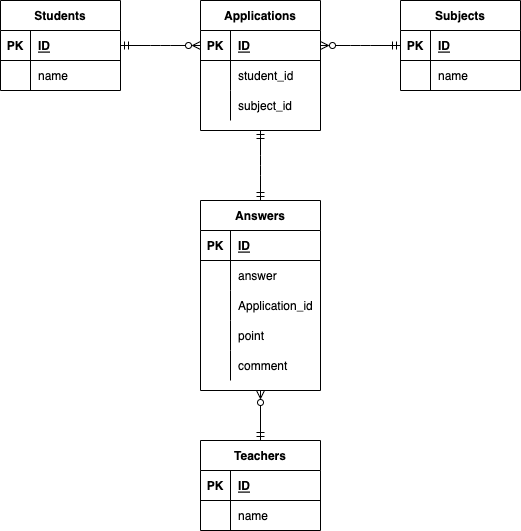

The diagram above was exported from draw.io. Its source (the exported page's mxGraphModel, read from the mxfile embedded in the PNG):
<mxGraphModel dx="384" dy="707" grid="1" gridSize="10" guides="1" tooltips="1" connect="1" arrows="1" fold="1" page="1" pageScale="1" pageWidth="827" pageHeight="1169" math="0" shadow="0">
  <root>
    <mxCell id="0" />
    <mxCell id="1" parent="0" />
    <mxCell id="2" value="Students" style="shape=table;startSize=30;container=1;collapsible=1;childLayout=tableLayout;fixedRows=1;rowLines=0;fontStyle=1;align=center;resizeLast=1;" parent="1" vertex="1">
      <mxGeometry x="40" y="40" width="120" height="90" as="geometry" />
    </mxCell>
    <mxCell id="3" value="" style="shape=partialRectangle;collapsible=0;dropTarget=0;pointerEvents=0;fillColor=none;top=0;left=0;bottom=1;right=0;points=[[0,0.5],[1,0.5]];portConstraint=eastwest;" parent="2" vertex="1">
      <mxGeometry y="30" width="120" height="30" as="geometry" />
    </mxCell>
    <mxCell id="4" value="PK" style="shape=partialRectangle;connectable=0;fillColor=none;top=0;left=0;bottom=0;right=0;fontStyle=1;overflow=hidden;" parent="3" vertex="1">
      <mxGeometry width="30" height="30" as="geometry">
        <mxRectangle width="30" height="30" as="alternateBounds" />
      </mxGeometry>
    </mxCell>
    <mxCell id="5" value="ID" style="shape=partialRectangle;connectable=0;fillColor=none;top=0;left=0;bottom=0;right=0;align=left;spacingLeft=6;fontStyle=5;overflow=hidden;" parent="3" vertex="1">
      <mxGeometry x="30" width="90" height="30" as="geometry">
        <mxRectangle width="90" height="30" as="alternateBounds" />
      </mxGeometry>
    </mxCell>
    <mxCell id="6" value="" style="shape=partialRectangle;collapsible=0;dropTarget=0;pointerEvents=0;fillColor=none;top=0;left=0;bottom=0;right=0;points=[[0,0.5],[1,0.5]];portConstraint=eastwest;" parent="2" vertex="1">
      <mxGeometry y="60" width="120" height="30" as="geometry" />
    </mxCell>
    <mxCell id="7" value="" style="shape=partialRectangle;connectable=0;fillColor=none;top=0;left=0;bottom=0;right=0;editable=1;overflow=hidden;" parent="6" vertex="1">
      <mxGeometry width="30" height="30" as="geometry">
        <mxRectangle width="30" height="30" as="alternateBounds" />
      </mxGeometry>
    </mxCell>
    <mxCell id="8" value="name" style="shape=partialRectangle;connectable=0;fillColor=none;top=0;left=0;bottom=0;right=0;align=left;spacingLeft=6;overflow=hidden;" parent="6" vertex="1">
      <mxGeometry x="30" width="90" height="30" as="geometry">
        <mxRectangle width="90" height="30" as="alternateBounds" />
      </mxGeometry>
    </mxCell>
    <mxCell id="16" value="Applications" style="shape=table;startSize=30;container=1;collapsible=1;childLayout=tableLayout;fixedRows=1;rowLines=0;fontStyle=1;align=center;resizeLast=1;" parent="1" vertex="1">
      <mxGeometry x="240" y="40" width="120" height="130" as="geometry" />
    </mxCell>
    <mxCell id="17" value="" style="shape=partialRectangle;collapsible=0;dropTarget=0;pointerEvents=0;fillColor=none;top=0;left=0;bottom=1;right=0;points=[[0,0.5],[1,0.5]];portConstraint=eastwest;" parent="16" vertex="1">
      <mxGeometry y="30" width="120" height="30" as="geometry" />
    </mxCell>
    <mxCell id="18" value="PK" style="shape=partialRectangle;connectable=0;fillColor=none;top=0;left=0;bottom=0;right=0;fontStyle=1;overflow=hidden;" parent="17" vertex="1">
      <mxGeometry width="30" height="30" as="geometry">
        <mxRectangle width="30" height="30" as="alternateBounds" />
      </mxGeometry>
    </mxCell>
    <mxCell id="19" value="ID" style="shape=partialRectangle;connectable=0;fillColor=none;top=0;left=0;bottom=0;right=0;align=left;spacingLeft=6;fontStyle=5;overflow=hidden;" parent="17" vertex="1">
      <mxGeometry x="30" width="90" height="30" as="geometry">
        <mxRectangle width="90" height="30" as="alternateBounds" />
      </mxGeometry>
    </mxCell>
    <mxCell id="20" value="" style="shape=partialRectangle;collapsible=0;dropTarget=0;pointerEvents=0;fillColor=none;top=0;left=0;bottom=0;right=0;points=[[0,0.5],[1,0.5]];portConstraint=eastwest;" parent="16" vertex="1">
      <mxGeometry y="60" width="120" height="30" as="geometry" />
    </mxCell>
    <mxCell id="21" value="" style="shape=partialRectangle;connectable=0;fillColor=none;top=0;left=0;bottom=0;right=0;editable=1;overflow=hidden;" parent="20" vertex="1">
      <mxGeometry width="30" height="30" as="geometry">
        <mxRectangle width="30" height="30" as="alternateBounds" />
      </mxGeometry>
    </mxCell>
    <mxCell id="22" value="student_id" style="shape=partialRectangle;connectable=0;fillColor=none;top=0;left=0;bottom=0;right=0;align=left;spacingLeft=6;overflow=hidden;" parent="20" vertex="1">
      <mxGeometry x="30" width="90" height="30" as="geometry">
        <mxRectangle width="90" height="30" as="alternateBounds" />
      </mxGeometry>
    </mxCell>
    <mxCell id="23" value="" style="shape=partialRectangle;collapsible=0;dropTarget=0;pointerEvents=0;fillColor=none;top=0;left=0;bottom=0;right=0;points=[[0,0.5],[1,0.5]];portConstraint=eastwest;" parent="16" vertex="1">
      <mxGeometry y="90" width="120" height="30" as="geometry" />
    </mxCell>
    <mxCell id="24" value="" style="shape=partialRectangle;connectable=0;fillColor=none;top=0;left=0;bottom=0;right=0;editable=1;overflow=hidden;" parent="23" vertex="1">
      <mxGeometry width="30" height="30" as="geometry">
        <mxRectangle width="30" height="30" as="alternateBounds" />
      </mxGeometry>
    </mxCell>
    <mxCell id="25" value="subject_id" style="shape=partialRectangle;connectable=0;fillColor=none;top=0;left=0;bottom=0;right=0;align=left;spacingLeft=6;overflow=hidden;" parent="23" vertex="1">
      <mxGeometry x="30" width="90" height="30" as="geometry">
        <mxRectangle width="90" height="30" as="alternateBounds" />
      </mxGeometry>
    </mxCell>
    <mxCell id="30" style="html=1;exitX=1;exitY=0.5;exitDx=0;exitDy=0;entryX=0;entryY=0.5;entryDx=0;entryDy=0;endArrow=ERzeroToMany;endFill=0;edgeStyle=elbowEdgeStyle;startArrow=ERmandOne;startFill=0;" parent="1" source="3" target="17" edge="1">
      <mxGeometry relative="1" as="geometry" />
    </mxCell>
    <mxCell id="31" value="Subjects" style="shape=table;startSize=30;container=1;collapsible=1;childLayout=tableLayout;fixedRows=1;rowLines=0;fontStyle=1;align=center;resizeLast=1;" parent="1" vertex="1">
      <mxGeometry x="440" y="40" width="120" height="90" as="geometry" />
    </mxCell>
    <mxCell id="32" value="" style="shape=partialRectangle;collapsible=0;dropTarget=0;pointerEvents=0;fillColor=none;top=0;left=0;bottom=1;right=0;points=[[0,0.5],[1,0.5]];portConstraint=eastwest;" parent="31" vertex="1">
      <mxGeometry y="30" width="120" height="30" as="geometry" />
    </mxCell>
    <mxCell id="33" value="PK" style="shape=partialRectangle;connectable=0;fillColor=none;top=0;left=0;bottom=0;right=0;fontStyle=1;overflow=hidden;" parent="32" vertex="1">
      <mxGeometry width="30" height="30" as="geometry">
        <mxRectangle width="30" height="30" as="alternateBounds" />
      </mxGeometry>
    </mxCell>
    <mxCell id="34" value="ID" style="shape=partialRectangle;connectable=0;fillColor=none;top=0;left=0;bottom=0;right=0;align=left;spacingLeft=6;fontStyle=5;overflow=hidden;" parent="32" vertex="1">
      <mxGeometry x="30" width="90" height="30" as="geometry">
        <mxRectangle width="90" height="30" as="alternateBounds" />
      </mxGeometry>
    </mxCell>
    <mxCell id="35" value="" style="shape=partialRectangle;collapsible=0;dropTarget=0;pointerEvents=0;fillColor=none;top=0;left=0;bottom=0;right=0;points=[[0,0.5],[1,0.5]];portConstraint=eastwest;" parent="31" vertex="1">
      <mxGeometry y="60" width="120" height="30" as="geometry" />
    </mxCell>
    <mxCell id="36" value="" style="shape=partialRectangle;connectable=0;fillColor=none;top=0;left=0;bottom=0;right=0;editable=1;overflow=hidden;" parent="35" vertex="1">
      <mxGeometry width="30" height="30" as="geometry">
        <mxRectangle width="30" height="30" as="alternateBounds" />
      </mxGeometry>
    </mxCell>
    <mxCell id="37" value="name" style="shape=partialRectangle;connectable=0;fillColor=none;top=0;left=0;bottom=0;right=0;align=left;spacingLeft=6;overflow=hidden;" parent="35" vertex="1">
      <mxGeometry x="30" width="90" height="30" as="geometry">
        <mxRectangle width="90" height="30" as="alternateBounds" />
      </mxGeometry>
    </mxCell>
    <mxCell id="38" style="edgeStyle=elbowEdgeStyle;html=1;exitX=0;exitY=0.5;exitDx=0;exitDy=0;entryX=1;entryY=0.5;entryDx=0;entryDy=0;startArrow=ERmandOne;startFill=0;endArrow=ERzeroToMany;endFill=0;" parent="1" source="32" target="17" edge="1">
      <mxGeometry relative="1" as="geometry" />
    </mxCell>
    <mxCell id="39" value="Answers" style="shape=table;startSize=30;container=1;collapsible=1;childLayout=tableLayout;fixedRows=1;rowLines=0;fontStyle=1;align=center;resizeLast=1;" parent="1" vertex="1">
      <mxGeometry x="240" y="240" width="120" height="190" as="geometry" />
    </mxCell>
    <mxCell id="40" value="" style="shape=partialRectangle;collapsible=0;dropTarget=0;pointerEvents=0;fillColor=none;top=0;left=0;bottom=1;right=0;points=[[0,0.5],[1,0.5]];portConstraint=eastwest;" parent="39" vertex="1">
      <mxGeometry y="30" width="120" height="30" as="geometry" />
    </mxCell>
    <mxCell id="41" value="PK" style="shape=partialRectangle;connectable=0;fillColor=none;top=0;left=0;bottom=0;right=0;fontStyle=1;overflow=hidden;" parent="40" vertex="1">
      <mxGeometry width="30" height="30" as="geometry">
        <mxRectangle width="30" height="30" as="alternateBounds" />
      </mxGeometry>
    </mxCell>
    <mxCell id="42" value="ID" style="shape=partialRectangle;connectable=0;fillColor=none;top=0;left=0;bottom=0;right=0;align=left;spacingLeft=6;fontStyle=5;overflow=hidden;" parent="40" vertex="1">
      <mxGeometry x="30" width="90" height="30" as="geometry">
        <mxRectangle width="90" height="30" as="alternateBounds" />
      </mxGeometry>
    </mxCell>
    <mxCell id="43" value="" style="shape=partialRectangle;collapsible=0;dropTarget=0;pointerEvents=0;fillColor=none;top=0;left=0;bottom=0;right=0;points=[[0,0.5],[1,0.5]];portConstraint=eastwest;" parent="39" vertex="1">
      <mxGeometry y="60" width="120" height="30" as="geometry" />
    </mxCell>
    <mxCell id="44" value="" style="shape=partialRectangle;connectable=0;fillColor=none;top=0;left=0;bottom=0;right=0;editable=1;overflow=hidden;" parent="43" vertex="1">
      <mxGeometry width="30" height="30" as="geometry">
        <mxRectangle width="30" height="30" as="alternateBounds" />
      </mxGeometry>
    </mxCell>
    <mxCell id="45" value="answer" style="shape=partialRectangle;connectable=0;fillColor=none;top=0;left=0;bottom=0;right=0;align=left;spacingLeft=6;overflow=hidden;" parent="43" vertex="1">
      <mxGeometry x="30" width="90" height="30" as="geometry">
        <mxRectangle width="90" height="30" as="alternateBounds" />
      </mxGeometry>
    </mxCell>
    <mxCell id="46" value="" style="shape=partialRectangle;collapsible=0;dropTarget=0;pointerEvents=0;fillColor=none;top=0;left=0;bottom=0;right=0;points=[[0,0.5],[1,0.5]];portConstraint=eastwest;" parent="39" vertex="1">
      <mxGeometry y="90" width="120" height="30" as="geometry" />
    </mxCell>
    <mxCell id="47" value="" style="shape=partialRectangle;connectable=0;fillColor=none;top=0;left=0;bottom=0;right=0;editable=1;overflow=hidden;" parent="46" vertex="1">
      <mxGeometry width="30" height="30" as="geometry">
        <mxRectangle width="30" height="30" as="alternateBounds" />
      </mxGeometry>
    </mxCell>
    <mxCell id="48" value="Application_id" style="shape=partialRectangle;connectable=0;fillColor=none;top=0;left=0;bottom=0;right=0;align=left;spacingLeft=6;overflow=hidden;" parent="46" vertex="1">
      <mxGeometry x="30" width="90" height="30" as="geometry">
        <mxRectangle width="90" height="30" as="alternateBounds" />
      </mxGeometry>
    </mxCell>
    <mxCell id="79" value="" style="shape=partialRectangle;collapsible=0;dropTarget=0;pointerEvents=0;fillColor=none;top=0;left=0;bottom=0;right=0;points=[[0,0.5],[1,0.5]];portConstraint=eastwest;" parent="39" vertex="1">
      <mxGeometry y="120" width="120" height="30" as="geometry" />
    </mxCell>
    <mxCell id="80" value="" style="shape=partialRectangle;connectable=0;fillColor=none;top=0;left=0;bottom=0;right=0;editable=1;overflow=hidden;" parent="79" vertex="1">
      <mxGeometry width="30" height="30" as="geometry">
        <mxRectangle width="30" height="30" as="alternateBounds" />
      </mxGeometry>
    </mxCell>
    <mxCell id="81" value="point" style="shape=partialRectangle;connectable=0;fillColor=none;top=0;left=0;bottom=0;right=0;align=left;spacingLeft=6;overflow=hidden;" parent="79" vertex="1">
      <mxGeometry x="30" width="90" height="30" as="geometry">
        <mxRectangle width="90" height="30" as="alternateBounds" />
      </mxGeometry>
    </mxCell>
    <mxCell id="90" value="" style="shape=partialRectangle;collapsible=0;dropTarget=0;pointerEvents=0;fillColor=none;top=0;left=0;bottom=0;right=0;points=[[0,0.5],[1,0.5]];portConstraint=eastwest;" parent="39" vertex="1">
      <mxGeometry y="150" width="120" height="30" as="geometry" />
    </mxCell>
    <mxCell id="91" value="" style="shape=partialRectangle;connectable=0;fillColor=none;top=0;left=0;bottom=0;right=0;editable=1;overflow=hidden;" parent="90" vertex="1">
      <mxGeometry width="30" height="30" as="geometry">
        <mxRectangle width="30" height="30" as="alternateBounds" />
      </mxGeometry>
    </mxCell>
    <mxCell id="92" value="comment" style="shape=partialRectangle;connectable=0;fillColor=none;top=0;left=0;bottom=0;right=0;align=left;spacingLeft=6;overflow=hidden;" parent="90" vertex="1">
      <mxGeometry x="30" width="90" height="30" as="geometry">
        <mxRectangle width="90" height="30" as="alternateBounds" />
      </mxGeometry>
    </mxCell>
    <mxCell id="52" value="Teachers" style="shape=table;startSize=30;container=1;collapsible=1;childLayout=tableLayout;fixedRows=1;rowLines=0;fontStyle=1;align=center;resizeLast=1;" parent="1" vertex="1">
      <mxGeometry x="240" y="480" width="120" height="90" as="geometry" />
    </mxCell>
    <mxCell id="53" value="" style="shape=partialRectangle;collapsible=0;dropTarget=0;pointerEvents=0;fillColor=none;top=0;left=0;bottom=1;right=0;points=[[0,0.5],[1,0.5]];portConstraint=eastwest;" parent="52" vertex="1">
      <mxGeometry y="30" width="120" height="30" as="geometry" />
    </mxCell>
    <mxCell id="54" value="PK" style="shape=partialRectangle;connectable=0;fillColor=none;top=0;left=0;bottom=0;right=0;fontStyle=1;overflow=hidden;" parent="53" vertex="1">
      <mxGeometry width="30" height="30" as="geometry">
        <mxRectangle width="30" height="30" as="alternateBounds" />
      </mxGeometry>
    </mxCell>
    <mxCell id="55" value="ID" style="shape=partialRectangle;connectable=0;fillColor=none;top=0;left=0;bottom=0;right=0;align=left;spacingLeft=6;fontStyle=5;overflow=hidden;" parent="53" vertex="1">
      <mxGeometry x="30" width="90" height="30" as="geometry">
        <mxRectangle width="90" height="30" as="alternateBounds" />
      </mxGeometry>
    </mxCell>
    <mxCell id="56" value="" style="shape=partialRectangle;collapsible=0;dropTarget=0;pointerEvents=0;fillColor=none;top=0;left=0;bottom=0;right=0;points=[[0,0.5],[1,0.5]];portConstraint=eastwest;" parent="52" vertex="1">
      <mxGeometry y="60" width="120" height="30" as="geometry" />
    </mxCell>
    <mxCell id="57" value="" style="shape=partialRectangle;connectable=0;fillColor=none;top=0;left=0;bottom=0;right=0;editable=1;overflow=hidden;" parent="56" vertex="1">
      <mxGeometry width="30" height="30" as="geometry">
        <mxRectangle width="30" height="30" as="alternateBounds" />
      </mxGeometry>
    </mxCell>
    <mxCell id="58" value="name" style="shape=partialRectangle;connectable=0;fillColor=none;top=0;left=0;bottom=0;right=0;align=left;spacingLeft=6;overflow=hidden;" parent="56" vertex="1">
      <mxGeometry x="30" width="90" height="30" as="geometry">
        <mxRectangle width="90" height="30" as="alternateBounds" />
      </mxGeometry>
    </mxCell>
    <mxCell id="82" style="edgeStyle=elbowEdgeStyle;html=1;exitX=0.5;exitY=0;exitDx=0;exitDy=0;entryX=0.5;entryY=1;entryDx=0;entryDy=0;startArrow=ERmandOne;startFill=0;endArrow=ERmandOne;endFill=0;elbow=horizontal;" parent="1" source="39" target="16" edge="1">
      <mxGeometry relative="1" as="geometry">
        <mxPoint x="380" y="210" as="sourcePoint" />
        <mxPoint x="300" y="210" as="targetPoint" />
      </mxGeometry>
    </mxCell>
    <mxCell id="88" style="html=1;startArrow=ERzeroToMany;startFill=0;endArrow=ERmandOne;endFill=0;elbow=horizontal;exitX=0.5;exitY=1;exitDx=0;exitDy=0;entryX=0.5;entryY=0;entryDx=0;entryDy=0;" parent="1" source="39" target="52" edge="1">
      <mxGeometry relative="1" as="geometry">
        <mxPoint x="241.20000000000005" y="570.81" as="sourcePoint" />
        <mxPoint x="300" y="520" as="targetPoint" />
        <Array as="points" />
      </mxGeometry>
    </mxCell>
  </root>
</mxGraphModel>